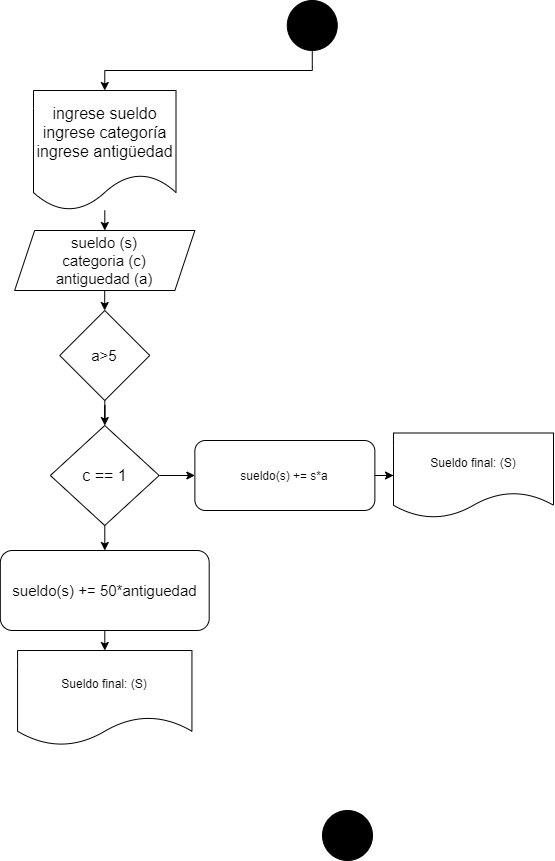

The diagram above was exported from draw.io. Its source (the exported page's mxGraphModel, read from the mxfile embedded in the PNG):
<mxGraphModel dx="862" dy="565" grid="1" gridSize="10" guides="1" tooltips="1" connect="1" arrows="1" fold="1" page="1" pageScale="1" pageWidth="827" pageHeight="1169" math="0" shadow="0">
  <root>
    <mxCell id="0" />
    <mxCell id="1" parent="0" />
    <mxCell id="wTkccNb1j93TfVwgilkI-70" style="edgeStyle=orthogonalEdgeStyle;rounded=0;orthogonalLoop=1;jettySize=auto;html=1;exitX=0.5;exitY=1;exitDx=0;exitDy=0;entryX=0.5;entryY=0;entryDx=0;entryDy=0;" parent="1" source="GsxOfzVQ4Ndwm_6Vzy8b-1" target="wTkccNb1j93TfVwgilkI-3" edge="1">
      <mxGeometry relative="1" as="geometry" />
    </mxCell>
    <mxCell id="GsxOfzVQ4Ndwm_6Vzy8b-1" value="" style="ellipse;whiteSpace=wrap;html=1;aspect=fixed;fillColor=#000000;" parent="1" vertex="1">
      <mxGeometry x="353.76" y="20" width="50" height="50" as="geometry" />
    </mxCell>
    <mxCell id="-14Hl8CATznNkS1GttiM-9" value="" style="ellipse;whiteSpace=wrap;html=1;aspect=fixed;fillColor=#000000;" parent="1" vertex="1">
      <mxGeometry x="389" y="830" width="50" height="50" as="geometry" />
    </mxCell>
    <mxCell id="wTkccNb1j93TfVwgilkI-71" style="edgeStyle=orthogonalEdgeStyle;rounded=0;orthogonalLoop=1;jettySize=auto;html=1;entryX=0.5;entryY=0;entryDx=0;entryDy=0;" parent="1" source="wTkccNb1j93TfVwgilkI-3" target="wTkccNb1j93TfVwgilkI-23" edge="1">
      <mxGeometry relative="1" as="geometry" />
    </mxCell>
    <mxCell id="wTkccNb1j93TfVwgilkI-3" value="&lt;font style=&quot;font-size: 16px&quot;&gt;ingrese sueldo&lt;br&gt;ingrese categoría&lt;br&gt;ingrese antigüedad&lt;br&gt;&lt;/font&gt;" style="shape=document;whiteSpace=wrap;html=1;boundedLbl=1;" parent="1" vertex="1">
      <mxGeometry x="100" y="110" width="142.5" height="120" as="geometry" />
    </mxCell>
    <mxCell id="TXEN4gUe5aDj64kr0dJM-2" value="" style="edgeStyle=orthogonalEdgeStyle;rounded=0;orthogonalLoop=1;jettySize=auto;html=1;" edge="1" parent="1" source="wTkccNb1j93TfVwgilkI-23" target="TXEN4gUe5aDj64kr0dJM-1">
      <mxGeometry relative="1" as="geometry" />
    </mxCell>
    <mxCell id="wTkccNb1j93TfVwgilkI-23" value="&lt;span style=&quot;font-size: 15px&quot;&gt;sueldo (s)&lt;br&gt;categoria (c)&lt;br&gt;antiguedad (a)&lt;br&gt;&lt;/span&gt;" style="shape=parallelogram;perimeter=parallelogramPerimeter;whiteSpace=wrap;html=1;fixedSize=1;" parent="1" vertex="1">
      <mxGeometry x="81.13999999999997" y="250" width="180.23" height="60" as="geometry" />
    </mxCell>
    <mxCell id="r4QNwSK0LmJHUYvR1RPT-2" value="" style="edgeStyle=orthogonalEdgeStyle;rounded=0;orthogonalLoop=1;jettySize=auto;html=1;" parent="1" source="E8LHgCvFw26kGLLBeZRB-3" target="r4QNwSK0LmJHUYvR1RPT-1" edge="1">
      <mxGeometry relative="1" as="geometry" />
    </mxCell>
    <mxCell id="r4QNwSK0LmJHUYvR1RPT-7" value="" style="edgeStyle=orthogonalEdgeStyle;rounded=0;orthogonalLoop=1;jettySize=auto;html=1;" parent="1" source="E8LHgCvFw26kGLLBeZRB-3" target="r4QNwSK0LmJHUYvR1RPT-6" edge="1">
      <mxGeometry relative="1" as="geometry" />
    </mxCell>
    <mxCell id="E8LHgCvFw26kGLLBeZRB-3" value="&lt;font style=&quot;font-size: 16px&quot;&gt;c == 1&lt;/font&gt;" style="rhombus;whiteSpace=wrap;html=1;" parent="1" vertex="1">
      <mxGeometry x="116.87000000000002" y="445" width="108.76" height="100" as="geometry" />
    </mxCell>
    <mxCell id="r4QNwSK0LmJHUYvR1RPT-4" value="" style="edgeStyle=orthogonalEdgeStyle;rounded=0;orthogonalLoop=1;jettySize=auto;html=1;" parent="1" source="r4QNwSK0LmJHUYvR1RPT-1" target="r4QNwSK0LmJHUYvR1RPT-3" edge="1">
      <mxGeometry relative="1" as="geometry" />
    </mxCell>
    <mxCell id="r4QNwSK0LmJHUYvR1RPT-1" value="&lt;font style=&quot;font-size: 15px&quot;&gt;sueldo(s) += 50*antiguedad&lt;/font&gt;" style="rounded=1;whiteSpace=wrap;html=1;" parent="1" vertex="1">
      <mxGeometry x="66.83" y="570" width="208.86" height="80" as="geometry" />
    </mxCell>
    <mxCell id="r4QNwSK0LmJHUYvR1RPT-3" value="Sueldo final: (S)" style="shape=document;whiteSpace=wrap;html=1;boundedLbl=1;" parent="1" vertex="1">
      <mxGeometry x="84.07" y="670" width="174.37" height="95" as="geometry" />
    </mxCell>
    <mxCell id="r4QNwSK0LmJHUYvR1RPT-9" value="" style="edgeStyle=orthogonalEdgeStyle;rounded=0;orthogonalLoop=1;jettySize=auto;html=1;" parent="1" source="r4QNwSK0LmJHUYvR1RPT-6" target="r4QNwSK0LmJHUYvR1RPT-8" edge="1">
      <mxGeometry relative="1" as="geometry" />
    </mxCell>
    <mxCell id="r4QNwSK0LmJHUYvR1RPT-6" value="sueldo(s) += s*a" style="rounded=1;whiteSpace=wrap;html=1;" parent="1" vertex="1">
      <mxGeometry x="261.37" y="460" width="180" height="70" as="geometry" />
    </mxCell>
    <mxCell id="r4QNwSK0LmJHUYvR1RPT-8" value="Sueldo final: (S)" style="shape=document;whiteSpace=wrap;html=1;boundedLbl=1;" parent="1" vertex="1">
      <mxGeometry x="460" y="452.5" width="160" height="85" as="geometry" />
    </mxCell>
    <mxCell id="TXEN4gUe5aDj64kr0dJM-3" value="" style="edgeStyle=orthogonalEdgeStyle;rounded=0;orthogonalLoop=1;jettySize=auto;html=1;" edge="1" parent="1" source="TXEN4gUe5aDj64kr0dJM-1" target="E8LHgCvFw26kGLLBeZRB-3">
      <mxGeometry relative="1" as="geometry" />
    </mxCell>
    <mxCell id="TXEN4gUe5aDj64kr0dJM-1" value="&lt;font style=&quot;font-size: 15px&quot;&gt;a&amp;gt;5&lt;/font&gt;" style="rhombus;whiteSpace=wrap;html=1;" vertex="1" parent="1">
      <mxGeometry x="126.25" y="330" width="90" height="90" as="geometry" />
    </mxCell>
  </root>
</mxGraphModel>